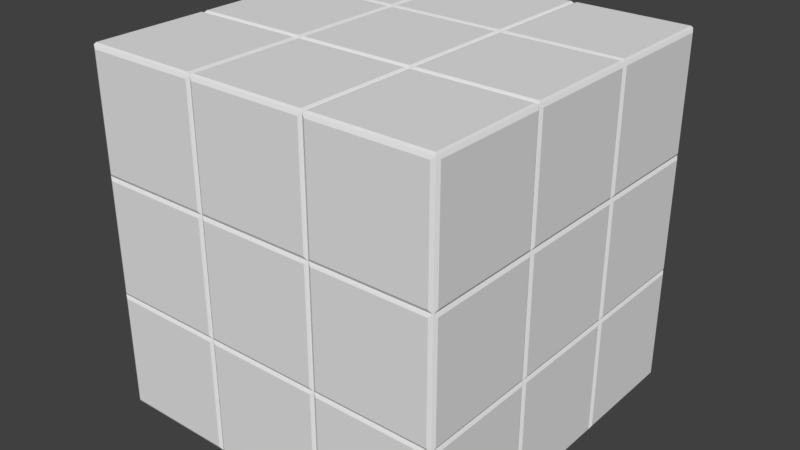 # Source: Rubik.blend  (saved by Blender 2.79.0; exported with 4.5.12 LTS)
import bpy
from mathutils import Matrix  # noqa: F401  (used for matrix-valued properties, if any)

bpy.ops.wm.read_factory_settings(use_empty=True)
scene = bpy.context.scene
scene.name = 'Scene'

# ---- collections
col_collection_1 = bpy.data.collections.new('Collection 1'); scene.collection.children.link(col_collection_1)

# ---- materials (node trees are filled in below, after node groups)
mat_material_001 = bpy.data.materials.new('Material.001')
mat_material_001.alpha_threshold = 0.0
mat_material_001.use_transparent_shadow = False
mat_material_001.roughness = 0.5
mat_material_002 = bpy.data.materials.new('Material.002')
mat_material_002.alpha_threshold = 0.0
mat_material_002.use_transparent_shadow = False
mat_material_002.roughness = 0.5
mat_material_003 = bpy.data.materials.new('Material.003')
mat_material_003.alpha_threshold = 0.0
mat_material_003.use_transparent_shadow = False
mat_material_003.roughness = 0.5
mat_material_004 = bpy.data.materials.new('Material.004')
mat_material_004.alpha_threshold = 0.0
mat_material_004.use_transparent_shadow = False
mat_material_004.roughness = 0.5
mat_material_005 = bpy.data.materials.new('Material.005')
mat_material_005.alpha_threshold = 0.0
mat_material_005.use_transparent_shadow = False
mat_material_005.roughness = 0.5
mat_material_006 = bpy.data.materials.new('Material.006')
mat_material_006.alpha_threshold = 0.0
mat_material_006.use_transparent_shadow = False
mat_material_006.roughness = 0.5
mat_material_007 = bpy.data.materials.new('Material.007')
mat_material_007.alpha_threshold = 0.0
mat_material_007.use_transparent_shadow = False
mat_material_007.roughness = 0.5

# ---- material node trees

# ---- world
world_world = bpy.data.worlds.new('World'); scene.world = world_world
world_world.color = (0.05088, 0.05088, 0.05088)
world_world.use_sun_shadow = False
world_world.sun_shadow_jitter_overblur = 0.0
world_world.cycles.sampling_method = 'MANUAL'

# ---- meshes
me_cube_001 = bpy.data.meshes.new('Cube.001')
me_cube_001.from_pydata([(-1.0, -1.0, -1.0), (-1.0, -1.0, 1.0), (-1.0, 1.0, -1.0), (-1.0, 1.0, 1.0), (1.0, -1.0, -1.0), (1.0, -1.0, 1.0), (1.0, 1.0, -1.0), (1.0, 1.0, 1.0), (-1.0, 0.3333, -1.0), (-1.0, -0.3333, -1.0), (-1.0, -0.3333, 1.0), (-1.0, 0.3333, 1.0), (1.0, -0.3333, -1.0), (1.0, 0.3333, -1.0), (1.0, 0.3333, 1.0), (1.0, -0.3333, 1.0), (0.3333, 1.0, -1.0), (-0.3333, 1.0, -1.0), (-0.3333, 1.0, 1.0), (0.3333, 1.0, 1.0), (-0.3333, -1.0, -1.0), (0.3333, -1.0, -1.0), (0.3333, -1.0, 1.0), (-0.3333, -1.0, 1.0), (-0.3333, 0.3333, 1.0), (0.3333, 0.3333, 1.0), (-0.3333, -0.3333, 1.0), (0.3333, -0.3333, 1.0), (0.3333, 0.3333, -1.0), (-0.3333, 0.3333, -1.0), (0.3333, -0.3333, -1.0), (-0.3333, -0.3333, -1.0), (-1.0, -1.0, -0.3333), (-1.0, -1.0, 0.3333), (-1.0, 1.0, 0.3333), (-1.0, 1.0, -0.3333), (1.0, 1.0, 0.3333), (1.0, 1.0, -0.3333), (1.0, -1.0, 0.3333), (1.0, -1.0, -0.3333), (1.0, 0.3333, 0.3333), (1.0, 0.3333, -0.3333), (1.0, -0.3333, 0.3333), (1.0, -0.3333, -0.3333), (-1.0, -0.3333, 0.3333), (-1.0, -0.3333, -0.3333), (-1.0, 0.3333, 0.3333), (-1.0, 0.3333, -0.3333), (0.3333, -1.0, 0.3333), (0.3333, -1.0, -0.3333), (-0.3333, -1.0, 0.3333), (-0.3333, -1.0, -0.3333), (-0.3333, 1.0, 0.3333), (-0.3333, 1.0, -0.3333), (0.3333, 1.0, 0.3333), (0.3333, 1.0, -0.3333), (-1.01, 0.3513, 0.3513), (-1.01, 0.3513, 0.9821), (-1.01, 0.9821, 0.9821), (-1.01, 0.9821, 0.3513), (0.3513, 1.01, 0.3513), (0.3513, 1.01, 0.9821), (0.9821, 1.01, 0.9821), (0.9821, 1.01, 0.3513), (1.01, -0.3513, 0.3513), (1.01, -0.3513, 0.9821), (1.01, -0.9821, 0.9821), (1.01, -0.9821, 0.3513), (-0.3513, -1.01, 0.3513), (-0.3513, -1.01, 0.9821), (-0.9821, -1.01, 0.9821), (-0.9821, -1.01, 0.3513), (0.3548, -0.3548, -1.01), (0.9919, -0.3548, -1.01), (0.9919, -0.9919, -1.01), (0.3548, -0.9919, -1.01), (-0.3548, -0.3548, 1.01), (-0.9919, -0.3548, 1.01), (-0.9919, -0.9919, 1.01), (-0.3548, -0.9919, 1.01), (-0.3548, 0.9919, 1.01), (-0.9919, 0.9919, 1.01), (-0.9919, 0.3548, 1.01), (-0.3548, 0.3548, 1.01), (-0.3548, 0.3186, 1.01), (-0.9919, 0.3186, 1.01), (-0.9919, -0.3186, 1.01), (-0.3548, -0.3186, 1.01), (0.3548, 0.9919, -1.01), (0.9919, 0.9919, -1.01), (0.9919, 0.3548, -1.01), (0.3548, 0.3548, -1.01), (0.3548, 0.3186, -1.01), (0.9919, 0.3186, -1.01), (0.9919, -0.3186, -1.01), (0.3548, -0.3186, -1.01), (1.01, 0.9821, 0.3513), (1.01, 0.9821, 0.9821), (1.01, 0.3513, 0.9821), (1.01, 0.3513, 0.3513), (1.01, 0.3154, 0.3513), (1.01, 0.3154, 0.9821), (1.01, -0.3154, 0.9821), (1.01, -0.3154, 0.3513), (-1.01, -0.9821, 0.3513), (-1.01, -0.9821, 0.9821), (-1.01, -0.3513, 0.9821), (-1.01, -0.3513, 0.3513), (-1.01, -0.3154, 0.3513), (-1.01, -0.3154, 0.9821), (-1.01, 0.3154, 0.9821), (-1.01, 0.3154, 0.3513), (-0.9919, 0.3186, -1.01), (-0.3548, 0.3186, -1.01), (-0.3548, -0.3186, -1.01), (-0.9919, -0.3186, -1.01), (-0.3186, 0.3186, -1.01), (0.3186, 0.3186, -1.01), (0.3186, -0.3186, -1.01), (-0.3186, -0.3186, -1.01), (-0.9919, 0.9919, -1.01), (-0.3548, 0.9919, -1.01), (-0.3548, 0.3548, -1.01), (-0.9919, 0.3548, -1.01), (-0.3186, 0.9919, -1.01), (0.3186, 0.9919, -1.01), (0.3186, 0.3548, -1.01), (-0.3186, 0.3548, -1.01), (0.9919, 0.3186, 1.01), (0.3548, 0.3186, 1.01), (0.3548, -0.3186, 1.01), (0.9919, -0.3186, 1.01), (0.3186, 0.3186, 1.01), (-0.3186, 0.3186, 1.01), (-0.3186, -0.3186, 1.01), (0.3186, -0.3186, 1.01), (0.9919, 0.9919, 1.01), (0.3548, 0.9919, 1.01), (0.3548, 0.3548, 1.01), (0.9919, 0.3548, 1.01), (0.3186, 0.9919, 1.01), (-0.3186, 0.9919, 1.01), (-0.3186, 0.3548, 1.01), (0.3186, 0.3548, 1.01), (0.9919, -0.3548, 1.01), (0.3548, -0.3548, 1.01), (0.3548, -0.9919, 1.01), (0.9919, -0.9919, 1.01), (0.3186, -0.3548, 1.01), (-0.3186, -0.3548, 1.01), (-0.3186, -0.9919, 1.01), (0.3186, -0.9919, 1.01), (-0.9919, -0.3548, -1.01), (-0.3548, -0.3548, -1.01), (-0.3548, -0.9919, -1.01), (-0.9919, -0.9919, -1.01), (-0.3186, -0.3548, -1.01), (0.3186, -0.3548, -1.01), (0.3186, -0.9919, -1.01), (-0.3186, -0.9919, -1.01), (0.9821, -1.01, 0.3513), (0.9821, -1.01, 0.9821), (0.3513, -1.01, 0.9821), (0.3513, -1.01, 0.3513), (0.3154, -1.01, 0.3513), (0.3154, -1.01, 0.9821), (-0.3154, -1.01, 0.9821), (-0.3154, -1.01, 0.3513), (-0.9821, 1.01, 0.3513), (-0.9821, 1.01, 0.9821), (-0.3513, 1.01, 0.9821), (-0.3513, 1.01, 0.3513), (-0.3154, 1.01, 0.3513), (-0.3154, 1.01, 0.9821), (0.3154, 1.01, 0.9821), (0.3154, 1.01, 0.3513), (-0.3154, 1.01, -0.9821), (-0.3154, 1.01, -0.3513), (0.3154, 1.01, -0.3513), (0.3154, 1.01, -0.9821), (-0.3154, 1.01, -0.3154), (-0.3154, 1.01, 0.3154), (0.3154, 1.01, 0.3154), (0.3154, 1.01, -0.3154), (-0.9821, 1.01, -0.9821), (-0.9821, 1.01, -0.3513), (-0.3513, 1.01, -0.3513), (-0.3513, 1.01, -0.9821), (-0.9821, 1.01, -0.3154), (-0.9821, 1.01, 0.3154), (-0.3513, 1.01, 0.3154), (-0.3513, 1.01, -0.3154), (0.3154, -1.01, -0.9821), (0.3154, -1.01, -0.3513), (-0.3154, -1.01, -0.3513), (-0.3154, -1.01, -0.9821), (0.3154, -1.01, -0.3154), (0.3154, -1.01, 0.3154), (-0.3154, -1.01, 0.3154), (-0.3154, -1.01, -0.3154), (0.9821, -1.01, -0.9821), (0.9821, -1.01, -0.3513), (0.3513, -1.01, -0.3513), (0.3513, -1.01, -0.9821), (0.9821, -1.01, -0.3154), (0.9821, -1.01, 0.3154), (0.3513, -1.01, 0.3154), (0.3513, -1.01, -0.3154), (-1.01, -0.3154, -0.9821), (-1.01, -0.3154, -0.3513), (-1.01, 0.3154, -0.3513), (-1.01, 0.3154, -0.9821), (-1.01, -0.3154, -0.3154), (-1.01, -0.3154, 0.3154), (-1.01, 0.3154, 0.3154), (-1.01, 0.3154, -0.3154), (-1.01, -0.9821, -0.9821), (-1.01, -0.9821, -0.3513), (-1.01, -0.3513, -0.3513), (-1.01, -0.3513, -0.9821), (-1.01, -0.9821, -0.3154), (-1.01, -0.9821, 0.3154), (-1.01, -0.3513, 0.3154), (-1.01, -0.3513, -0.3154), (1.01, 0.3154, -0.9821), (1.01, 0.3154, -0.3513), (1.01, -0.3154, -0.3513), (1.01, -0.3154, -0.9821), (1.01, 0.3154, -0.3154), (1.01, 0.3154, 0.3154), (1.01, -0.3154, 0.3154), (1.01, -0.3154, -0.3154), (1.01, 0.9821, -0.9821), (1.01, 0.9821, -0.3513), (1.01, 0.3513, -0.3513), (1.01, 0.3513, -0.9821), (1.01, 0.9821, -0.3154), (1.01, 0.9821, 0.3154), (1.01, 0.3513, 0.3154), (1.01, 0.3513, -0.3154), (-0.3513, -1.01, -0.9821), (-0.3513, -1.01, -0.3513), (-0.9821, -1.01, -0.3513), (-0.9821, -1.01, -0.9821), (-0.3513, -1.01, -0.3154), (-0.3513, -1.01, 0.3154), (-0.9821, -1.01, 0.3154), (-0.9821, -1.01, -0.3154), (1.01, -0.3513, -0.9821), (1.01, -0.3513, -0.3513), (1.01, -0.9821, -0.3513), (1.01, -0.9821, -0.9821), (1.01, -0.3513, -0.3154), (1.01, -0.3513, 0.3154), (1.01, -0.9821, 0.3154), (1.01, -0.9821, -0.3154), (0.3513, 1.01, -0.9821), (0.3513, 1.01, -0.3513), (0.9821, 1.01, -0.3513), (0.9821, 1.01, -0.9821), (0.3513, 1.01, -0.3154), (0.3513, 1.01, 0.3154), (0.9821, 1.01, 0.3154), (0.9821, 1.01, -0.3154), (-1.01, 0.3513, -0.9821), (-1.01, 0.3513, -0.3513), (-1.01, 0.9821, -0.3513), (-1.01, 0.9821, -0.9821), (-1.01, 0.3513, -0.3154), (-1.01, 0.3513, 0.3154), (-1.01, 0.9821, 0.3154), (-1.01, 0.9821, -0.3154)], [], [(56, 57, 58, 59), (60, 61, 62, 63), (64, 65, 66, 67), (68, 69, 70, 71), (72, 73, 74, 75), (76, 77, 78, 79), (80, 81, 82, 83), (84, 85, 86, 87), (88, 89, 90, 91), (92, 93, 94, 95), (96, 97, 98, 99), (100, 101, 102, 103), (104, 105, 106, 107), (108, 109, 110, 111), (112, 113, 114, 115), (116, 117, 118, 119), (120, 121, 122, 123), (124, 125, 126, 127), (128, 129, 130, 131), (132, 133, 134, 135), (136, 137, 138, 139), (140, 141, 142, 143), (144, 145, 146, 147), (148, 149, 150, 151), (152, 153, 154, 155), (156, 157, 158, 159), (160, 161, 162, 163), (164, 165, 166, 167), (168, 169, 170, 171), (172, 173, 174, 175), (176, 177, 178, 179), (180, 181, 182, 183), (184, 185, 186, 187), (188, 189, 190, 191), (192, 193, 194, 195), (196, 197, 198, 199), (200, 201, 202, 203), (204, 205, 206, 207), (208, 209, 210, 211), (212, 213, 214, 215), (216, 217, 218, 219), (220, 221, 222, 223), (224, 225, 226, 227), (228, 229, 230, 231), (232, 233, 234, 235), (236, 237, 238, 239), (240, 241, 242, 243), (244, 245, 246, 247), (248, 249, 250, 251), (252, 253, 254, 255), (256, 257, 258, 259), (260, 261, 262, 263), (264, 265, 266, 267), (268, 269, 270, 271), (46, 11, 57, 56), (11, 3, 58, 57), (3, 34, 59, 58), (34, 46, 56, 59), (54, 19, 61, 60), (19, 7, 62, 61), (7, 36, 63, 62), (36, 54, 60, 63), (42, 15, 65, 64), (15, 5, 66, 65), (5, 38, 67, 66), (38, 42, 64, 67), (50, 23, 69, 68), (23, 1, 70, 69), (1, 33, 71, 70), (33, 50, 68, 71), (30, 12, 73, 72), (12, 4, 74, 73), (4, 21, 75, 74), (21, 30, 72, 75), (26, 10, 77, 76), (10, 1, 78, 77), (1, 23, 79, 78), (23, 26, 76, 79), (18, 3, 81, 80), (3, 11, 82, 81), (11, 24, 83, 82), (24, 18, 80, 83), (24, 11, 85, 84), (11, 10, 86, 85), (10, 26, 87, 86), (26, 24, 84, 87), (16, 6, 89, 88), (6, 13, 90, 89), (13, 28, 91, 90), (28, 16, 88, 91), (28, 13, 93, 92), (13, 12, 94, 93), (12, 30, 95, 94), (30, 28, 92, 95), (36, 7, 97, 96), (7, 14, 98, 97), (14, 40, 99, 98), (40, 36, 96, 99), (40, 14, 101, 100), (14, 15, 102, 101), (15, 42, 103, 102), (42, 40, 100, 103), (33, 1, 105, 104), (1, 10, 106, 105), (10, 44, 107, 106), (44, 33, 104, 107), (44, 10, 109, 108), (10, 11, 110, 109), (11, 46, 111, 110), (46, 44, 108, 111), (8, 29, 113, 112), (29, 31, 114, 113), (31, 9, 115, 114), (9, 8, 112, 115), (29, 28, 117, 116), (28, 30, 118, 117), (30, 31, 119, 118), (31, 29, 116, 119), (2, 17, 121, 120), (17, 29, 122, 121), (29, 8, 123, 122), (8, 2, 120, 123), (17, 16, 125, 124), (16, 28, 126, 125), (28, 29, 127, 126), (29, 17, 124, 127), (14, 25, 129, 128), (25, 27, 130, 129), (27, 15, 131, 130), (15, 14, 128, 131), (25, 24, 133, 132), (24, 26, 134, 133), (26, 27, 135, 134), (27, 25, 132, 135), (7, 19, 137, 136), (19, 25, 138, 137), (25, 14, 139, 138), (14, 7, 136, 139), (19, 18, 141, 140), (18, 24, 142, 141), (24, 25, 143, 142), (25, 19, 140, 143), (15, 27, 145, 144), (27, 22, 146, 145), (22, 5, 147, 146), (5, 15, 144, 147), (27, 26, 149, 148), (26, 23, 150, 149), (23, 22, 151, 150), (22, 27, 148, 151), (9, 31, 153, 152), (31, 20, 154, 153), (20, 0, 155, 154), (0, 9, 152, 155), (31, 30, 157, 156), (30, 21, 158, 157), (21, 20, 159, 158), (20, 31, 156, 159), (38, 5, 161, 160), (5, 22, 162, 161), (22, 48, 163, 162), (48, 38, 160, 163), (48, 22, 165, 164), (22, 23, 166, 165), (23, 50, 167, 166), (50, 48, 164, 167), (34, 3, 169, 168), (3, 18, 170, 169), (18, 52, 171, 170), (52, 34, 168, 171), (52, 18, 173, 172), (18, 19, 174, 173), (19, 54, 175, 174), (54, 52, 172, 175), (17, 53, 177, 176), (53, 55, 178, 177), (55, 16, 179, 178), (16, 17, 176, 179), (53, 52, 181, 180), (52, 54, 182, 181), (54, 55, 183, 182), (55, 53, 180, 183), (2, 35, 185, 184), (35, 53, 186, 185), (53, 17, 187, 186), (17, 2, 184, 187), (35, 34, 189, 188), (34, 52, 190, 189), (52, 53, 191, 190), (53, 35, 188, 191), (21, 49, 193, 192), (49, 51, 194, 193), (51, 20, 195, 194), (20, 21, 192, 195), (49, 48, 197, 196), (48, 50, 198, 197), (50, 51, 199, 198), (51, 49, 196, 199), (4, 39, 201, 200), (39, 49, 202, 201), (49, 21, 203, 202), (21, 4, 200, 203), (39, 38, 205, 204), (38, 48, 206, 205), (48, 49, 207, 206), (49, 39, 204, 207), (9, 45, 209, 208), (45, 47, 210, 209), (47, 8, 211, 210), (8, 9, 208, 211), (45, 44, 213, 212), (44, 46, 214, 213), (46, 47, 215, 214), (47, 45, 212, 215), (0, 32, 217, 216), (32, 45, 218, 217), (45, 9, 219, 218), (9, 0, 216, 219), (32, 33, 221, 220), (33, 44, 222, 221), (44, 45, 223, 222), (45, 32, 220, 223), (13, 41, 225, 224), (41, 43, 226, 225), (43, 12, 227, 226), (12, 13, 224, 227), (41, 40, 229, 228), (40, 42, 230, 229), (42, 43, 231, 230), (43, 41, 228, 231), (6, 37, 233, 232), (37, 41, 234, 233), (41, 13, 235, 234), (13, 6, 232, 235), (37, 36, 237, 236), (36, 40, 238, 237), (40, 41, 239, 238), (41, 37, 236, 239), (20, 51, 241, 240), (51, 32, 242, 241), (32, 0, 243, 242), (0, 20, 240, 243), (51, 50, 245, 244), (50, 33, 246, 245), (33, 32, 247, 246), (32, 51, 244, 247), (12, 43, 249, 248), (43, 39, 250, 249), (39, 4, 251, 250), (4, 12, 248, 251), (43, 42, 253, 252), (42, 38, 254, 253), (38, 39, 255, 254), (39, 43, 252, 255), (16, 55, 257, 256), (55, 37, 258, 257), (37, 6, 259, 258), (6, 16, 256, 259), (55, 54, 261, 260), (54, 36, 262, 261), (36, 37, 263, 262), (37, 55, 260, 263), (8, 47, 265, 264), (47, 35, 266, 265), (35, 2, 267, 266), (2, 8, 264, 267), (47, 46, 269, 268), (46, 34, 270, 269), (34, 35, 271, 270), (35, 47, 268, 271)])
me_cube_001.polygons.foreach_set('material_index', [3, 2, 1, 4, 6, 5, 5, 5, 6, 6, 1, 1, 3, 3, 6, 6, 6, 6, 5, 5, 5, 5, 5, 5, 6, 6, 4, 4, 2, 2, 2, 2, 2, 2, 4, 4, 4, 4, 3, 3, 3, 3, 1, 1, 1, 1, 4, 4, 1, 1, 2, 2, 3, 3, 0, 0, 0, 0, 0, 0, 0, 0, 0, 0, 0, 0, 0, 0, 0, 0, 0, 0, 0, 0, 0, 0, 0, 0, 0, 0, 0, 0, 0, 0, 0, 0, 0, 0, 0, 0, 0, 0, 0, 0, 0, 0, 0, 0, 0, 0, 0, 0, 0, 0, 0, 0, 0, 0, 0, 0, 0, 0, 0, 0, 0, 0, 0, 0, 0, 0, 0, 0, 0, 0, 0, 0, 0, 0, 0, 0, 0, 0, 0, 0, 0, 0, 0, 0, 0, 0, 0, 0, 0, 0, 0, 0, 0, 0, 0, 0, 0, 0, 0, 0, 0, 0, 0, 0, 0, 0, 0, 0, 0, 0, 0, 0, 0, 0, 0, 0, 0, 0, 0, 0, 0, 0, 0, 0, 0, 0, 0, 0, 0, 0, 0, 0, 0, 0, 0, 0, 0, 0, 0, 0, 0, 0, 0, 0, 0, 0, 0, 0, 0, 0, 0, 0, 0, 0, 0, 0, 0, 0, 0, 0, 0, 0, 0, 0, 0, 0, 0, 0, 0, 0, 0, 0, 0, 0, 0, 0, 0, 0, 0, 0, 0, 0, 0, 0, 0, 0, 0, 0, 0, 0, 0, 0, 0, 0, 0, 0, 0, 0, 0, 0, 0, 0, 0, 0, 0, 0, 0, 0, 0, 0, 0, 0, 0, 0, 0, 0])
me_cube_001.materials.append(mat_material_001)
me_cube_001.materials.append(mat_material_002)
me_cube_001.materials.append(mat_material_003)
me_cube_001.materials.append(mat_material_004)
me_cube_001.materials.append(mat_material_005)
me_cube_001.materials.append(mat_material_006)
me_cube_001.materials.append(mat_material_007)
me_cube_001.use_remesh_preserve_volume = False
me_cube_001.use_remesh_preserve_attributes = False
me_cube_001.use_mirror_vertex_groups = False
me_cube_001.update()

# ---- objects
ob_cube = bpy.data.objects.new('Cube', me_cube_001)

# ---- transforms, parenting, visibility, modifiers, constraints
ob_cube.location = (0.0, 0.0, 0.0)
ob_cube.scale = (0.4749, 0.4749, 0.4749)
ob_cube.lineart.crease_threshold = 0.0

# ---- collection membership
col_collection_1.objects.link(ob_cube)

# ---- scene / render settings (as saved in the file)
scene.frame_start = 1; scene.frame_end = 250; scene.frame_set(1)
scene.render.engine = 'BLENDER_EEVEE_NEXT'
scene.render.resolution_percentage = 50
scene.render.dither_intensity = 0.0
scene.cycles.use_denoising = False
scene.cycles.samples = 128
scene.cycles.sampling_pattern = 'TABULATED_SOBOL'
scene.cycles.use_adaptive_sampling = False
scene.cycles.use_light_tree = False
scene.cycles.blur_glossy = 0.0
scene.cycles.sample_clamp_indirect = 0.0
scene.view_settings.view_transform = 'Standard'
bpy.context.view_layer.update()

# ---- added for rendering (the .blend has no active camera and no usable light): camera, sun
cam_auto = bpy.data.cameras.new('AutoCamera')
cam_auto.lens = 50.0
cam_auto.sensor_width = 36.0
cam_auto.clip_end = 1000.0
ob_auto_camera = bpy.data.objects.new('AutoCamera', cam_auto)
scene.collection.objects.link(ob_auto_camera)
ob_auto_camera.location = (1.5373, -1.84476, 1.22984)
ob_auto_camera.rotation_euler = (1.09748, -7.21219e-08, 0.694738)
scene.camera = ob_auto_camera
light_auto_sun = bpy.data.lights.new('AutoSun', 'SUN')
light_auto_sun.energy = 3.0
light_auto_sun.angle = 0.0523599
ob_auto_sun = bpy.data.objects.new('AutoSun', light_auto_sun)
scene.collection.objects.link(ob_auto_sun)
ob_auto_sun.rotation_euler = (0.872665, 0.174533, 0.523599)
bpy.context.view_layer.update()
